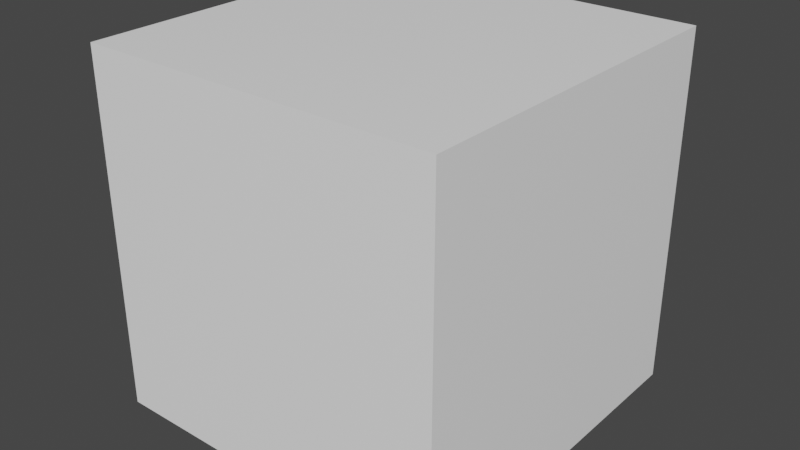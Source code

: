 # Source: BarMagnet.blend  (saved by Blender 3.0.42; exported with 4.5.12 LTS)
import bpy
from mathutils import Matrix  # noqa: F401  (used for matrix-valued properties, if any)

bpy.ops.wm.read_factory_settings(use_empty=True)
scene = bpy.context.scene
scene.name = 'Scene'

# ---- collections
col_collection = bpy.data.collections.new('Collection'); scene.collection.children.link(col_collection)

# ---- materials (node trees are filled in below, after node groups)
mat_south = bpy.data.materials.new('South')
mat_south.alpha_threshold = 0.0
mat_south.use_transparent_shadow = False
mat_south.line_color = (0.0, 0.0, 0.0, 1.0)
mat_north = bpy.data.materials.new('North')
mat_north.alpha_threshold = 0.0
mat_north.use_transparent_shadow = False
mat_north.line_color = (0.0, 0.0, 0.0, 1.0)

# ---- material node trees
mat_south.use_nodes = True; mat_south.node_tree.nodes.clear()
_N = mat_south.node_tree.nodes; _L = mat_south.node_tree.links
n0 = _N.new('ShaderNodeOutputMaterial'); n0.name = 'Material Output'; n0.location = (300, 300)
n1 = _N.new('ShaderNodeBsdfPrincipled'); n1.name = 'Principled BSDF'; n1.location = (10, 300)
n1.distribution = 'GGX'
n1.subsurface_method = 'RANDOM_WALK_SKIN'
n1.inputs[0].default_value = (1.0, 1.0, 1.0, 1.0)
n1.inputs[2].default_value = 0.4
n1.inputs[3].default_value = 1.45
n1.inputs[27].default_value = (0.0, 0.0, 0.0, 1.0)
n1.inputs[28].default_value = 1.0
_L.new(n1.outputs[0], n0.inputs[0])
n0.is_active_output = True
mat_north.use_nodes = True; mat_north.node_tree.nodes.clear()
_N = mat_north.node_tree.nodes; _L = mat_north.node_tree.links
n0 = _N.new('ShaderNodeOutputMaterial'); n0.name = 'Material Output'; n0.location = (300, 300)
n1 = _N.new('ShaderNodeBsdfPrincipled'); n1.name = 'Principled BSDF'; n1.location = (10, 300)
n1.distribution = 'GGX'
n1.subsurface_method = 'RANDOM_WALK_SKIN'
n1.inputs[0].default_value = (1.0, 1.0, 1.0, 1.0)
n1.inputs[2].default_value = 0.4
n1.inputs[3].default_value = 1.45
n1.inputs[27].default_value = (0.0, 0.0, 0.0, 1.0)
n1.inputs[28].default_value = 1.0
_L.new(n1.outputs[0], n0.inputs[0])
n0.is_active_output = True

# ---- world
world_world = bpy.data.worlds.new('World'); scene.world = world_world
world_world.use_nodes = True; world_world.node_tree.nodes.clear()
_N = world_world.node_tree.nodes; _L = world_world.node_tree.links
n0 = _N.new('ShaderNodeOutputWorld'); n0.name = 'World Output'; n0.location = (300, 300)
n1 = _N.new('ShaderNodeBackground'); n1.name = 'Background'; n1.location = (10, 300)
n1.inputs[0].default_value = (0.05088, 0.05088, 0.05088, 1.0)
_L.new(n1.outputs[0], n0.inputs[0])
n0.is_active_output = True
world_world.color = (0.05088, 0.05088, 0.05088)
world_world.use_sun_shadow = False
world_world.sun_shadow_jitter_overblur = 0.0

# ---- meshes
me_cube_002 = bpy.data.meshes.new('Cube.002')
me_cube_002.from_pydata([(-1.0, -1.0, -1.0), (-1.0, -1.0, 1.0), (-1.0, 1.0, -1.0), (-1.0, 1.0, 1.0), (1.0, -1.0, -1.0), (1.0, -1.0, 1.0), (1.0, 1.0, -1.0), (1.0, 1.0, 1.0), (-1.0, 0.0, -1.0), (-1.0, 0.0, 1.0), (1.0, 0.0, -1.0), (1.0, 0.0, 1.0)], [], [(8, 9, 3, 2), (2, 3, 7, 6), (10, 11, 5, 4), (4, 5, 1, 0), (8, 10, 4, 0), (11, 9, 1, 5), (7, 3, 9, 11), (2, 6, 10, 8), (6, 7, 11, 10), (0, 1, 9, 8)])
me_cube_002.polygons.foreach_set('material_index', [0, 0, 1, 1, 1, 1, 0, 0, 0, 1])
_uv = me_cube_002.uv_layers.new(name='UVMap')
_uv.uv.foreach_set('vector', [0.375, 0.125, 0.625, 0.125, 0.625, 0.25, 0.375, 0.25, 0.375, 0.25, 0.625, 0.25, 0.625, 0.5, 0.375, 0.5, 0.375, 0.625, 0.625, 0.625, 0.625, 0.75, 0.375, 0.75, 0.375, 0.75, 0.625, 0.75, 0.625, 1.0, 0.375, 1.0, 0.125, 0.625, 0.375, 0.625, 0.375, 0.75, 0.125, 0.75, 0.625, 0.625, 0.875, 0.625, 0.875, 0.75, 0.625, 0.75, 0.625, 0.5, 0.875, 0.5, 0.875, 0.625, 0.625, 0.625, 0.125, 0.5, 0.375, 0.5, 0.375, 0.625, 0.125, 0.625, 0.375, 0.5, 0.625, 0.5, 0.625, 0.625, 0.375, 0.625, 0.375, 0.0, 0.625, 0.0, 0.625, 0.125, 0.375, 0.125])
me_cube_002.materials.append(mat_south)
me_cube_002.materials.append(mat_north)
me_cube_002.use_remesh_fix_poles = True
me_cube_002.use_remesh_preserve_attributes = False
me_cube_002.update()

# ---- objects
ob_cube = bpy.data.objects.new('Cube', me_cube_002)

# ---- transforms, parenting, visibility, modifiers, constraints
ob_cube.location = (0.0, 0.0, 0.0)

# ---- collection membership
col_collection.objects.link(ob_cube)

# ---- scene / render settings (as saved in the file)
scene.frame_start = 1; scene.frame_end = 250; scene.frame_set(1)
scene.render.engine = 'BLENDER_EEVEE_NEXT'
scene.cycles.sampling_pattern = 'TABULATED_SOBOL'
scene.cycles.use_light_tree = False
scene.view_settings.view_transform = 'Filmic'
bpy.context.view_layer.update()

# ---- added for rendering (the .blend has no active camera and no usable light): camera, sun
cam_auto = bpy.data.cameras.new('AutoCamera')
cam_auto.lens = 50.0
cam_auto.sensor_width = 36.0
cam_auto.clip_end = 1000.0
ob_auto_camera = bpy.data.objects.new('AutoCamera', cam_auto)
scene.collection.objects.link(ob_auto_camera)
ob_auto_camera.location = (3.20507, -3.84609, 2.56406)
ob_auto_camera.rotation_euler = (1.09748, -7.21219e-08, 0.694738)
scene.camera = ob_auto_camera
light_auto_sun = bpy.data.lights.new('AutoSun', 'SUN')
light_auto_sun.energy = 3.0
light_auto_sun.angle = 0.0523599
ob_auto_sun = bpy.data.objects.new('AutoSun', light_auto_sun)
scene.collection.objects.link(ob_auto_sun)
ob_auto_sun.rotation_euler = (0.872665, 0.174533, 0.523599)
bpy.context.view_layer.update()
